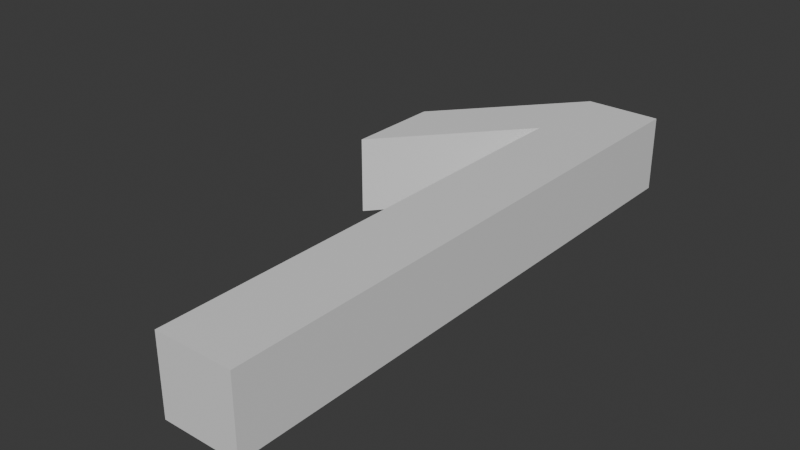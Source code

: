# Source: One.blend  (saved by Blender 4.1.24; exported with 4.5.12 LTS)
import bpy
from mathutils import Matrix  # noqa: F401  (used for matrix-valued properties, if any)

bpy.ops.wm.read_factory_settings(use_empty=True)
scene = bpy.context.scene
scene.name = 'Scene'

# ---- collections
col_collection = bpy.data.collections.new('Collection'); scene.collection.children.link(col_collection)

# ---- materials (node trees are filled in below, after node groups)
mat_material = bpy.data.materials.new('Material')
mat_material.alpha_threshold = 0.0
mat_material.use_transparent_shadow = False
mat_material.roughness = 0.5
mat_material.line_color = (0.0, 0.0, 0.0, 1.0)

# ---- material node trees
mat_material.use_nodes = True; mat_material.node_tree.nodes.clear()
_N = mat_material.node_tree.nodes; _L = mat_material.node_tree.links
n0 = _N.new('ShaderNodeOutputMaterial'); n0.name = 'Material Output'; n0.location = (300, 300)
n1 = _N.new('ShaderNodeBsdfPrincipled'); n1.name = 'Principled BSDF'; n1.location = (10, 300)
n1.inputs[3].default_value = 1.45
_L.new(n1.outputs[0], n0.inputs[0])
n0.is_active_output = True

# ---- world
world_world = bpy.data.worlds.new('World'); scene.world = world_world
world_world.use_nodes = True; world_world.node_tree.nodes.clear()
_N = world_world.node_tree.nodes; _L = world_world.node_tree.links
n0 = _N.new('ShaderNodeOutputWorld'); n0.name = 'World Output'; n0.location = (300, 300)
n1 = _N.new('ShaderNodeBackground'); n1.name = 'Background'; n1.location = (10, 300)
n1.inputs[0].default_value = (0.05088, 0.05088, 0.05088, 1.0)
_L.new(n1.outputs[0], n0.inputs[0])
n0.is_active_output = True
world_world.color = (0.05088, 0.05088, 0.05088)
world_world.use_sun_shadow = False
world_world.sun_shadow_jitter_overblur = 0.0

# ---- meshes
me_cube = bpy.data.meshes.new('Cube')
me_cube.from_pydata([(0.05, 0.15, 0.02), (0.05, -0.15, 0.02), (0.01, 0.15, 0.02), (0.01, -0.15, 0.02), (0.05, 0.15, -0.02), (0.05, -0.15, -0.02), (0.01, 0.15, -0.02), (0.01, -0.15, -0.02), (0.05, 0.1, 0.02), (0.01, 0.1, -0.02), (0.01, 0.1, 0.02), (0.05, 0.1, -0.02), (-0.05, 0.03, -0.02), (-0.05, 0.08, -0.02), (-0.05, 0.08, 0.02), (-0.05, 0.03, 0.02)], [], [(0, 4, 6, 2), (6, 9, 12, 13), (9, 6, 4, 11), (5, 1, 3, 7), (8, 0, 2, 10), (11, 4, 0, 8), (5, 11, 8, 1), (1, 8, 10, 3), (7, 9, 11, 5), (3, 10, 9, 7), (15, 14, 13, 12), (10, 2, 14, 15), (9, 10, 15, 12), (2, 6, 13, 14)])
_uv = me_cube.uv_layers.new(name='UVMap')
_uv.uv.foreach_set('vector', [0.625, 0.5, 0.875, 0.5, 0.875, 0.75, 0.625, 0.75, 0.625, 0.0, 0.5911, 0.0, 0.5911, 0.0, 0.625, 0.0, 0.5911, 0.0, 0.625, 0.0, 0.625, 0.25, 0.5911, 0.25, 0.125, 0.5, 0.375, 0.5, 0.375, 0.75, 0.125, 0.75, 0.5911, 0.5, 0.625, 0.5, 0.625, 0.75, 0.5911, 0.75, 0.5911, 0.25, 0.625, 0.25, 0.625, 0.5, 0.5911, 0.5, 0.375, 0.25, 0.5911, 0.25, 0.5911, 0.5, 0.375, 0.5, 0.375, 0.5, 0.5911, 0.5, 0.5911, 0.75, 0.375, 0.75, 0.375, 0.0, 0.5911, 0.0, 0.5911, 0.25, 0.375, 0.25, 0.375, 0.75, 0.5911, 0.75, 0.5911, 1.0, 0.375, 1.0, 0.5911, 0.75, 0.625, 0.75, 0.625, 1.0, 0.5911, 1.0, 0.5911, 0.75, 0.625, 0.75, 0.625, 0.75, 0.5911, 0.75, 0.5911, 1.0, 0.5911, 0.75, 0.5911, 0.75, 0.5911, 1.0, 0.625, 0.75, 0.875, 0.75, 0.875, 0.75, 0.625, 0.75])
me_cube.materials.append(mat_material)
me_cube.use_mirror_vertex_groups = False
me_cube.update()

# ---- objects
ob_cube = bpy.data.objects.new('Cube', me_cube)

# ---- transforms, parenting, visibility, modifiers, constraints
ob_cube.location = (0.0, 0.0, 0.0)
ob_cube.lock_rotations_4d = False
ob_cube.empty_display_type = 'ARROWS'
ob_cube.lineart.crease_threshold = 0.0

# ---- collection membership
col_collection.objects.link(ob_cube)

# ---- scene / render settings (as saved in the file)
scene.frame_start = 1; scene.frame_end = 250; scene.frame_set(1)
scene.render.engine = 'BLENDER_EEVEE_NEXT'
scene.cycles.sampling_pattern = 'TABULATED_SOBOL'
scene.eevee.ray_tracing_options.trace_max_roughness = 0.0
bpy.context.view_layer.update()

# ---- added for rendering (the .blend has no active camera and no usable light): camera, sun
cam_auto = bpy.data.cameras.new('AutoCamera')
cam_auto.lens = 50.0
cam_auto.sensor_width = 36.0
cam_auto.clip_end = 1000.0
ob_auto_camera = bpy.data.objects.new('AutoCamera', cam_auto)
scene.collection.objects.link(ob_auto_camera)
ob_auto_camera.location = (0.294913, -0.353896, 0.23593)
ob_auto_camera.rotation_euler = (1.09748, -7.21219e-08, 0.694738)
scene.camera = ob_auto_camera
light_auto_sun = bpy.data.lights.new('AutoSun', 'SUN')
light_auto_sun.energy = 3.0
light_auto_sun.angle = 0.0523599
ob_auto_sun = bpy.data.objects.new('AutoSun', light_auto_sun)
scene.collection.objects.link(ob_auto_sun)
ob_auto_sun.rotation_euler = (0.872665, 0.174533, 0.523599)
bpy.context.view_layer.update()
